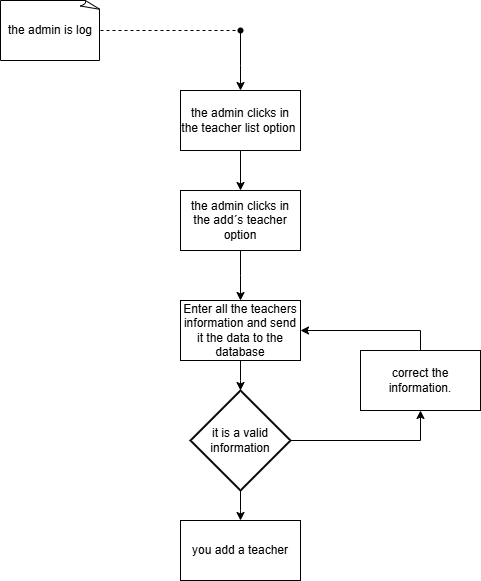

The diagram above was exported from draw.io. Its source (the exported page's mxGraphModel, read from the mxfile embedded in the PNG):
<mxGraphModel dx="1068" dy="471" grid="1" gridSize="10" guides="1" tooltips="1" connect="1" arrows="1" fold="1" page="1" pageScale="1" pageWidth="827" pageHeight="1169" math="0" shadow="0">
  <root>
    <mxCell id="0" />
    <mxCell id="1" parent="0" />
    <mxCell id="oROAFXKlaKiFtQ2oeqrG-1" value="the admin is log" style="whiteSpace=wrap;html=1;shape=mxgraph.basic.document" vertex="1" parent="1">
      <mxGeometry x="150" y="20" width="100" height="60" as="geometry" />
    </mxCell>
    <mxCell id="oROAFXKlaKiFtQ2oeqrG-2" value="" style="endArrow=none;dashed=1;html=1;rounded=0;exitX=1;exitY=0.5;exitDx=0;exitDy=0;exitPerimeter=0;" edge="1" parent="1" source="oROAFXKlaKiFtQ2oeqrG-1" target="oROAFXKlaKiFtQ2oeqrG-4">
      <mxGeometry width="50" height="50" relative="1" as="geometry">
        <mxPoint x="460" y="130" as="sourcePoint" />
        <mxPoint x="330" y="50" as="targetPoint" />
      </mxGeometry>
    </mxCell>
    <mxCell id="oROAFXKlaKiFtQ2oeqrG-3" style="edgeStyle=orthogonalEdgeStyle;rounded=0;orthogonalLoop=1;jettySize=auto;html=1;" edge="1" parent="1" source="oROAFXKlaKiFtQ2oeqrG-4">
      <mxGeometry relative="1" as="geometry">
        <mxPoint x="390" y="110" as="targetPoint" />
      </mxGeometry>
    </mxCell>
    <mxCell id="oROAFXKlaKiFtQ2oeqrG-4" value="" style="shape=waypoint;sketch=0;fillStyle=solid;size=6;pointerEvents=1;points=[];fillColor=none;resizable=0;rotatable=0;perimeter=centerPerimeter;snapToPoint=1;" vertex="1" parent="1">
      <mxGeometry x="380" y="40" width="20" height="20" as="geometry" />
    </mxCell>
    <mxCell id="oROAFXKlaKiFtQ2oeqrG-5" style="edgeStyle=orthogonalEdgeStyle;rounded=0;orthogonalLoop=1;jettySize=auto;html=1;" edge="1" parent="1" source="oROAFXKlaKiFtQ2oeqrG-6">
      <mxGeometry relative="1" as="geometry">
        <mxPoint x="390" y="320" as="targetPoint" />
      </mxGeometry>
    </mxCell>
    <mxCell id="oROAFXKlaKiFtQ2oeqrG-6" value="the admin clicks in the add´s teacher option" style="rounded=0;whiteSpace=wrap;html=1;" vertex="1" parent="1">
      <mxGeometry x="330" y="210" width="120" height="60" as="geometry" />
    </mxCell>
    <mxCell id="oROAFXKlaKiFtQ2oeqrG-12" style="edgeStyle=orthogonalEdgeStyle;rounded=0;orthogonalLoop=1;jettySize=auto;html=1;" edge="1" parent="1" source="oROAFXKlaKiFtQ2oeqrG-13">
      <mxGeometry relative="1" as="geometry">
        <mxPoint x="390" y="410" as="targetPoint" />
      </mxGeometry>
    </mxCell>
    <mxCell id="oROAFXKlaKiFtQ2oeqrG-13" value="Enter all the teachers information and send it the data to the database" style="rounded=0;whiteSpace=wrap;html=1;" vertex="1" parent="1">
      <mxGeometry x="330" y="320" width="120" height="60" as="geometry" />
    </mxCell>
    <mxCell id="oROAFXKlaKiFtQ2oeqrG-15" style="edgeStyle=orthogonalEdgeStyle;rounded=0;orthogonalLoop=1;jettySize=auto;html=1;" edge="1" parent="1" source="oROAFXKlaKiFtQ2oeqrG-16">
      <mxGeometry relative="1" as="geometry">
        <mxPoint x="390" y="540" as="targetPoint" />
      </mxGeometry>
    </mxCell>
    <mxCell id="oROAFXKlaKiFtQ2oeqrG-22" style="edgeStyle=orthogonalEdgeStyle;rounded=0;orthogonalLoop=1;jettySize=auto;html=1;entryX=0.5;entryY=1;entryDx=0;entryDy=0;" edge="1" parent="1" source="oROAFXKlaKiFtQ2oeqrG-16" target="oROAFXKlaKiFtQ2oeqrG-18">
      <mxGeometry relative="1" as="geometry" />
    </mxCell>
    <mxCell id="oROAFXKlaKiFtQ2oeqrG-16" value="it is a valid information" style="strokeWidth=2;html=1;shape=mxgraph.flowchart.decision;whiteSpace=wrap;" vertex="1" parent="1">
      <mxGeometry x="340" y="410" width="100" height="100" as="geometry" />
    </mxCell>
    <mxCell id="oROAFXKlaKiFtQ2oeqrG-17" style="edgeStyle=orthogonalEdgeStyle;rounded=0;orthogonalLoop=1;jettySize=auto;html=1;exitX=0.5;exitY=0;exitDx=0;exitDy=0;" edge="1" parent="1" source="oROAFXKlaKiFtQ2oeqrG-18" target="oROAFXKlaKiFtQ2oeqrG-13">
      <mxGeometry relative="1" as="geometry">
        <Array as="points">
          <mxPoint x="570" y="350" />
        </Array>
        <mxPoint x="570" y="380" as="sourcePoint" />
      </mxGeometry>
    </mxCell>
    <mxCell id="oROAFXKlaKiFtQ2oeqrG-18" value="correct the information." style="rounded=0;whiteSpace=wrap;html=1;" vertex="1" parent="1">
      <mxGeometry x="510" y="370" width="120" height="60" as="geometry" />
    </mxCell>
    <mxCell id="oROAFXKlaKiFtQ2oeqrG-19" value="you add a teacher" style="rounded=0;whiteSpace=wrap;html=1;" vertex="1" parent="1">
      <mxGeometry x="330" y="540" width="120" height="60" as="geometry" />
    </mxCell>
    <mxCell id="oROAFXKlaKiFtQ2oeqrG-21" style="edgeStyle=orthogonalEdgeStyle;rounded=0;orthogonalLoop=1;jettySize=auto;html=1;" edge="1" parent="1" source="oROAFXKlaKiFtQ2oeqrG-20" target="oROAFXKlaKiFtQ2oeqrG-6">
      <mxGeometry relative="1" as="geometry" />
    </mxCell>
    <mxCell id="oROAFXKlaKiFtQ2oeqrG-20" value="the admin clicks in the teacher list option&amp;nbsp;" style="rounded=0;whiteSpace=wrap;html=1;" vertex="1" parent="1">
      <mxGeometry x="330" y="110" width="120" height="60" as="geometry" />
    </mxCell>
  </root>
</mxGraphModel>